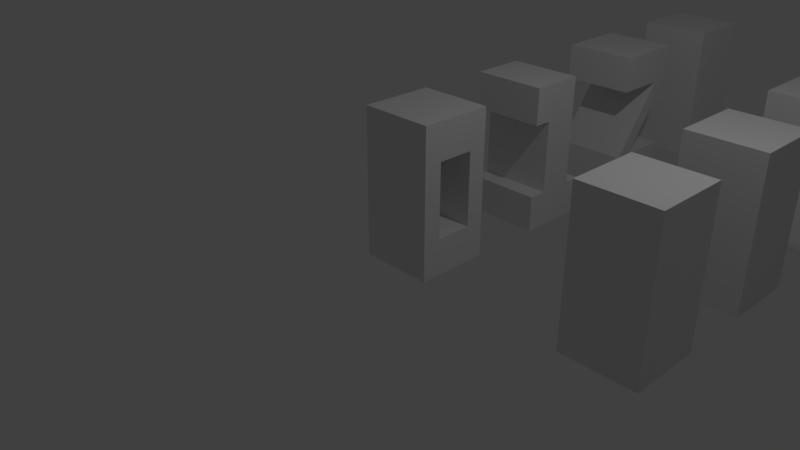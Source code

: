 # Source: cd1.blend  (saved by Blender 2.79.0; exported with 4.5.12 LTS)
import bpy
from mathutils import Matrix  # noqa: F401  (used for matrix-valued properties, if any)

bpy.ops.wm.read_factory_settings(use_empty=True)
scene = bpy.context.scene
scene.name = 'Scene'

# ---- collections
col_collection_1 = bpy.data.collections.new('Collection 1'); scene.collection.children.link(col_collection_1)

# ---- materials (node trees are filled in below, after node groups)
mat_num_0_mat = bpy.data.materials.new('num_0_mat')
mat_num_0_mat.alpha_threshold = 0.0
mat_num_0_mat.use_transparent_shadow = False
mat_num_0_mat.roughness = 0.5
mat_num_0_mat.line_color = (0.0, 0.0, 0.0, 1.0)
mat_num_1_mat = bpy.data.materials.new('num_1_mat')
mat_num_1_mat.alpha_threshold = 0.0
mat_num_1_mat.use_transparent_shadow = False
mat_num_1_mat.roughness = 0.5
mat_num_1_mat.line_color = (0.0, 0.0, 0.0, 1.0)
mat_num_2_mat = bpy.data.materials.new('num_2_mat')
mat_num_2_mat.alpha_threshold = 0.0
mat_num_2_mat.use_transparent_shadow = False
mat_num_2_mat.roughness = 0.5
mat_num_2_mat.line_color = (0.0, 0.0, 0.0, 1.0)
mat_num_3_mat = bpy.data.materials.new('num_3_mat')
mat_num_3_mat.alpha_threshold = 0.0
mat_num_3_mat.use_transparent_shadow = False
mat_num_3_mat.roughness = 0.5
mat_num_3_mat.line_color = (0.0, 0.0, 0.0, 1.0)
mat_num_4_mat = bpy.data.materials.new('num_4_mat')
mat_num_4_mat.alpha_threshold = 0.0
mat_num_4_mat.use_transparent_shadow = False
mat_num_4_mat.roughness = 0.5
mat_num_4_mat.line_color = (0.0, 0.0, 0.0, 1.0)
mat_num_5_mat = bpy.data.materials.new('num_5_mat')
mat_num_5_mat.alpha_threshold = 0.0
mat_num_5_mat.use_transparent_shadow = False
mat_num_5_mat.roughness = 0.5
mat_num_5_mat.line_color = (0.0, 0.0, 0.0, 1.0)
mat_num_6_mat = bpy.data.materials.new('num_6_mat')
mat_num_6_mat.alpha_threshold = 0.0
mat_num_6_mat.use_transparent_shadow = False
mat_num_6_mat.roughness = 0.5
mat_num_6_mat.line_color = (0.0, 0.0, 0.0, 1.0)
mat_num_7_mat = bpy.data.materials.new('num_7_mat')
mat_num_7_mat.alpha_threshold = 0.0
mat_num_7_mat.use_transparent_shadow = False
mat_num_7_mat.roughness = 0.5
mat_num_7_mat.line_color = (0.0, 0.0, 0.0, 1.0)
mat_num_8_mat = bpy.data.materials.new('num_8_mat')
mat_num_8_mat.alpha_threshold = 0.0
mat_num_8_mat.use_transparent_shadow = False
mat_num_8_mat.roughness = 0.5
mat_num_8_mat.line_color = (0.0, 0.0, 0.0, 1.0)
mat_num_9_mat = bpy.data.materials.new('num_9_mat')
mat_num_9_mat.alpha_threshold = 0.0
mat_num_9_mat.use_transparent_shadow = False
mat_num_9_mat.roughness = 0.5
mat_num_9_mat.line_color = (0.0, 0.0, 0.0, 1.0)

# ---- material node trees

# ---- world
world_world = bpy.data.worlds.new('World'); scene.world = world_world
world_world.color = (0.05088, 0.05088, 0.05088)
world_world.use_sun_shadow = False
world_world.sun_shadow_jitter_overblur = 0.0
world_world.cycles.sampling_method = 'MANUAL'

# ---- cameras
cam_camera = bpy.data.cameras.new('Camera')
cam_camera.clip_end = 100.0
cam_camera.lens = 35.0
cam_camera.sensor_width = 32.0
cam_camera.sensor_height = 18.0
cam_camera.ortho_scale = 7.314
cam_camera.dof.focus_distance = 0.0
cam_camera.dof.aperture_fstop = 128.0

# ---- lights
light_lamp = bpy.data.lights.new('Lamp', 'POINT')
light_lamp.transmission_factor = 0.0
light_lamp.cutoff_distance = 30.0
light_lamp.energy = 100.0
light_lamp.shadow_buffer_clip_start = 1.001
light_lamp.shadow_soft_size = 0.1
light_lamp.shadow_maximum_resolution = 0.006
light_lamp.use_absolute_resolution = True

# ---- meshes
me_num_0_geo = bpy.data.meshes.new('num_0_geo')
me_num_0_geo.from_pydata([(0.5, 0.5, -1.0), (0.5, -0.5, -1.0), (-0.5, -0.5, -1.0), (-0.5, 0.5, -1.0), (0.5, 0.5, 1.0), (0.5, -0.5, 1.0), (-0.5, -0.5, 1.0), (-0.5, 0.5, 1.0), (0.5, 2.98e-08, -1.0), (-0.5, 3.278e-07, -1.0), (0.5, -5.066e-07, 1.0), (-0.5, 2.086e-07, 1.0), (0.5, -0.25, -1.0), (2.384e-07, 0.5, -1.0), (0.5, 0.5, 0.0), (0.0, -0.5, -1.0), (0.5, -0.5, 0.0), (-0.5, 0.25, -1.0), (-0.5, -0.5, 0.0), (-0.5, 0.5, 0.0), (0.5, -0.25, 1.0), (2.98e-07, 0.5, 1.0), (-4.47e-07, -0.5, 1.0), (-0.5, 0.25, 1.0), (0.5, 0.25, -1.0), (-0.5, -0.25, -1.0), (0.5, 0.25, 1.0), (-0.5, -0.25, 1.0), (-5.96e-08, -1.49e-07, 1.0), (1.192e-07, 1.788e-07, -1.0), (1.788e-07, 0.25, -1.0), (1.192e-07, 0.25, 1.0), (0.5, 0.25, 0.0), (-0.5, -0.25, 0.0), (2.98e-07, 0.5, 0.0), (-0.5, 0.25, 0.0), (-2.086e-07, -0.5, 0.0), (0.5, -0.25, 0.0), (-2.533e-07, -0.25, 1.0), (5.96e-08, -0.25, -1.0), (0.5, 0.5, 0.5), (0.5, -0.5, 0.5), (-0.5, -0.5, 0.5), (-0.5, 0.5, 0.5), (-0.5, 2.98e-07, -0.5), (0.5, -1.043e-07, -0.5), (0.5, 0.5, -0.5), (0.5, -0.5, -0.5), (-0.5, -0.5, -0.5), (-0.5, 0.5, -0.5), (-0.5, 2.384e-07, 0.5), (0.5, -3.725e-07, 0.5), (0.5, 0.25, -0.5), (0.5, 0.25, 0.5), (-0.5, -0.25, -0.5), (-0.5, -0.25, 0.5), (-0.5, 0.25, -0.5), (-0.5, 0.25, 0.5), (0.5, -0.25, -0.5), (0.5, -0.25, 0.5)], [], [(39, 15, 2, 25), (38, 27, 6, 22), (59, 20, 5, 41), (36, 22, 6, 42, 18), (57, 23, 7, 43), (34, 13, 3, 49, 19), (55, 27, 11, 50), (53, 26, 10, 51), (31, 23, 11, 28), (30, 29, 9, 17), (13, 30, 17, 3), (0, 24, 30, 13), (24, 8, 29, 30), (26, 31, 28, 10), (4, 21, 31, 26), (21, 7, 23, 31), (46, 14, 32, 52), (40, 4, 26, 53), (55, 59, 58, 54), (48, 18, 33, 54), (42, 6, 27, 55), (21, 34, 19, 43, 7), (4, 40, 14, 34, 21), (14, 46, 0, 13, 34), (56, 35, 19, 49), (53, 59, 55, 57), (50, 11, 23, 57), (15, 36, 18, 48, 2), (1, 47, 16, 36, 15), (16, 41, 5, 22, 36), (58, 37, 16, 47), (51, 10, 20, 59), (20, 38, 22, 5), (10, 28, 38, 20), (28, 11, 27, 38), (29, 39, 25, 9), (8, 12, 39, 29), (12, 1, 15, 39), (8, 45, 58, 12), (12, 58, 47, 1), (53, 57, 56, 52), (9, 44, 56, 17), (17, 56, 49, 3), (18, 42, 55, 33), (2, 48, 54, 25), (25, 54, 44, 9), (14, 40, 53, 32), (0, 46, 52, 24), (24, 52, 45, 8), (58, 52, 56, 54), (35, 57, 43, 19), (37, 59, 41, 16)])
me_num_0_geo.materials.append(mat_num_0_mat)
me_num_0_geo.use_remesh_preserve_volume = False
me_num_0_geo.use_remesh_preserve_attributes = False
me_num_0_geo.use_mirror_vertex_groups = False
me_num_0_geo.update()
me_num_1_geo = bpy.data.meshes.new('num_1_geo')
me_num_1_geo.from_pydata([(0.5, 0.5, -1.0), (0.5, -0.5, -1.0), (-0.5, -0.5, -1.0), (-0.5, 0.5, -1.0), (0.5, -0.5, 1.0), (-0.5, -0.5, 1.0), (0.5, 2.98e-08, -1.0), (2.384e-07, 0.5, -1.0), (0.0, -0.5, -1.0), (-0.5, 3.278e-07, -1.0), (0.5, -5.066e-07, 1.0), (-4.47e-07, -0.5, 1.0), (-0.5, 2.086e-07, 1.0), (-0.5, 2.682e-07, 0.0), (0.5, -2.682e-07, 0.0), (-7.451e-08, -1.49e-07, 1.0), (1.192e-07, 1.788e-07, -1.0), (0.5, -0.25, -1.0), (-0.25, 0.5, -1.0), (-0.25, -0.5, -1.0), (0.5, -0.5, 0.5), (-0.5, 0.25, -1.0), (-0.5, -0.5, 0.5), (0.5, -0.25, 1.0), (-0.25, -0.5, 1.0), (-0.5, 0.25, 1.0), (0.5, 0.25, -1.0), (0.25, 0.5, -1.0), (0.5, 0.5, -0.5), (0.25, -0.5, -1.0), (0.5, -0.5, -0.5), (-0.5, -0.25, -1.0), (-0.5, -0.5, -0.5), (-0.5, 0.5, -0.5), (0.5, 0.25, 1.0), (0.25, -0.5, 1.0), (-0.5, -0.25, 1.0), (2.682e-07, 0.5, -0.5), (-0.5, 0.25, 0.0), (-0.5, -0.25, 0.0), (-0.5, 2.98e-07, -0.5), (-0.5, 2.384e-07, 0.5), (-1.043e-07, -0.5, -0.5), (-3.278e-07, -0.5, 0.5), (0.5, -0.25, 0.0), (0.5, 0.25, 0.0), (0.5, -1.192e-07, -0.5), (0.5, -3.874e-07, 0.5), (-2.608e-07, -0.25, 1.0), (1.118e-07, 0.25, 1.0), (0.25, -3.278e-07, 1.0), (-0.25, 2.98e-08, 1.0), (-0.25, 2.533e-07, -1.0), (0.25, 1.043e-07, -1.0), (1.788e-07, 0.25, -1.0), (5.96e-08, -0.25, -1.0), (0.25, -0.25, -1.0), (0.25, 0.25, -1.0), (-0.25, 0.25, -1.0), (-0.25, 0.25, 1.0), (0.25, 0.25, 1.0), (0.25, -0.25, 1.0), (0.5, 0.25, 0.5), (0.5, 0.25, -0.5), (0.5, -0.25, -0.5), (0.25, -0.5, 0.5), (0.25, -0.5, -0.5), (-0.25, -0.5, -0.5), (-0.5, -0.25, 0.5), (-0.5, -0.25, -0.5), (-0.5, 0.25, -0.5), (0.25, 0.5, -0.5), (-0.25, 0.5, -0.5), (-0.5, 0.25, 0.5), (-0.25, -0.5, 0.5), (0.5, -0.25, 0.5), (-0.25, -0.25, 1.0), (-0.25, -0.25, -1.0)], [], [(77, 19, 2, 31), (76, 36, 5, 24), (20, 75, 23, 4), (74, 24, 5, 22), (65, 43, 74, 22, 68, 75, 20), (72, 18, 3, 33), (71, 27, 7, 37), (69, 39, 13, 40), (68, 36, 12, 41), (65, 35, 11, 43), (63, 45, 14, 46), (62, 34, 10, 47), (61, 48, 11, 35), (60, 49, 15, 50), (59, 25, 12, 51), (58, 52, 9, 21), (57, 53, 16, 54), (56, 29, 8, 55), (53, 56, 55, 16), (6, 17, 56, 53), (17, 1, 29, 56), (27, 57, 54, 7), (0, 26, 57, 27), (26, 6, 53, 57), (18, 58, 21, 3), (7, 54, 58, 18), (54, 16, 52, 58), (49, 59, 51, 15), (34, 60, 50, 10), (23, 61, 35, 4), (10, 50, 61, 23), (50, 15, 48, 61), (45, 62, 47, 14), (26, 63, 46, 6), (0, 28, 63, 26), (17, 64, 30, 1), (6, 46, 64, 17), (46, 14, 44, 64), (20, 4, 35, 65), (29, 66, 42, 8), (1, 30, 66, 29), (19, 67, 32, 2), (8, 42, 67, 19), (39, 68, 41, 13), (22, 5, 36, 68), (31, 69, 40, 9), (2, 32, 69, 31), (21, 70, 33, 3), (9, 40, 70, 21), (40, 13, 38, 70), (28, 0, 27, 71), (63, 70, 38, 73, 25, 59, 49, 60, 34, 62, 45), (70, 63, 28, 71, 37, 72, 33), (69, 32, 67, 42, 66, 30, 64), (64, 44, 75, 68, 39, 69), (37, 7, 18, 72), (13, 41, 73, 38), (41, 12, 25, 73), (43, 11, 24, 74), (14, 47, 75, 44), (47, 10, 23, 75), (48, 76, 24, 11), (15, 51, 76, 48), (51, 12, 36, 76), (52, 77, 31, 9), (16, 55, 77, 52), (55, 8, 19, 77)])
me_num_1_geo.materials.append(mat_num_1_mat)
me_num_1_geo.use_remesh_preserve_volume = False
me_num_1_geo.use_remesh_preserve_attributes = False
me_num_1_geo.use_mirror_vertex_groups = False
me_num_1_geo.update()
me_num_2_geo = bpy.data.meshes.new('num_2_geo')
me_num_2_geo.from_pydata([(0.5, 0.5, -1.0), (0.5, -0.5, -1.0), (-0.5, -0.5, -1.0), (-0.5, 0.5, -1.0), (0.5, 0.5, 1.0), (0.5, -0.5, 1.0), (-0.5, -0.5, 1.0), (-0.5, 0.5, 1.0), (0.5, 2.98e-08, -1.0), (2.384e-07, 0.5, -1.0), (0.0, -0.5, -1.0), (-0.5, 3.278e-07, -1.0), (0.5, -5.066e-07, 1.0), (2.98e-07, 0.5, 1.0), (-4.47e-07, -0.5, 1.0), (-0.5, 2.086e-07, 1.0), (-7.451e-08, -1.49e-07, 1.0), (1.192e-07, 1.788e-07, -1.0), (0.5, -0.25, -1.0), (-0.25, 0.5, -1.0), (0.5, 0.5, 0.5), (-0.25, -0.5, -1.0), (0.5, -0.5, 0.5), (-0.5, 0.25, -1.0), (-0.5, -0.5, 0.5), (-0.5, 0.5, 0.5), (0.5, -0.25, 1.0), (-0.25, 0.5, 1.0), (-0.25, -0.5, 1.0), (-0.5, 0.25, 1.0), (0.5, 0.25, -1.0), (0.25, 0.5, -1.0), (0.5, 0.5, -0.5), (0.25, -0.5, -1.0), (0.5, -0.5, -0.5), (-0.5, -0.25, -1.0), (-0.5, -0.5, -0.5), (-0.5, 0.5, -0.5), (0.5, 0.25, 1.0), (0.25, 0.5, 1.0), (0.25, -0.5, 1.0), (-0.5, -0.25, 1.0), (2.98e-07, 0.5, 0.5), (2.682e-07, 0.5, -0.5), (-0.5, 2.98e-07, -0.5), (-0.5, 2.384e-07, 0.5), (-1.043e-07, -0.5, -0.5), (-3.278e-07, -0.5, 0.5), (0.5, -1.192e-07, -0.5), (0.5, -3.874e-07, 0.5), (-2.608e-07, -0.25, 1.0), (1.118e-07, 0.25, 1.0), (0.25, -3.278e-07, 1.0), (-0.25, 2.98e-08, 1.0), (-0.25, 2.533e-07, -1.0), (0.25, 1.043e-07, -1.0), (1.788e-07, 0.25, -1.0), (5.96e-08, -0.25, -1.0), (0.25, -0.25, -1.0), (0.25, 0.25, -1.0), (-0.25, 0.25, -1.0), (-0.25, 0.25, 1.0), (0.25, 0.25, 1.0), (0.25, -0.25, 1.0), (0.5, 0.25, 0.5), (0.5, 0.25, -0.5), (0.5, -0.25, -0.5), (0.25, -0.5, 0.5), (0.25, -0.5, -0.5), (-0.25, -0.5, -0.5), (-0.5, -0.25, 0.5), (-0.5, -0.25, -0.5), (-0.5, 0.25, -0.5), (0.25, 0.5, -0.5), (0.25, 0.5, 0.5), (-0.25, 0.5, 0.5), (-0.25, 0.5, -0.5), (-0.5, 0.25, 0.5), (-0.25, -0.5, 0.5), (0.5, -0.25, 0.5), (-0.25, -0.25, 1.0), (-0.25, -0.25, -1.0), (1.788e-07, 0.25, 0.5), (-0.25, 0.25, 0.5), (0.25, 0.25, 0.5), (-2.98e-08, -0.25, -0.5), (-0.25, -0.25, -0.5), (0.25, -0.25, -0.5)], [], [(81, 21, 2, 35), (80, 41, 6, 28), (79, 26, 5, 22), (78, 28, 6, 24), (77, 29, 7, 25), (76, 19, 3, 37), (73, 31, 9, 43), (70, 41, 15, 45), (67, 40, 14, 47), (64, 38, 12, 49), (63, 50, 14, 40), (62, 51, 16, 52), (61, 29, 15, 53), (60, 54, 11, 23), (59, 55, 17, 56), (58, 33, 10, 57), (55, 58, 57, 17), (8, 18, 58, 55), (18, 1, 33, 58), (31, 59, 56, 9), (0, 30, 59, 31), (30, 8, 55, 59), (19, 60, 23, 3), (9, 56, 60, 19), (56, 17, 54, 60), (51, 61, 53, 16), (13, 27, 61, 51), (27, 7, 29, 61), (38, 62, 52, 12), (4, 39, 62, 38), (39, 13, 51, 62), (26, 63, 40, 5), (12, 52, 63, 26), (52, 16, 50, 63), (20, 4, 38, 64), (30, 65, 48, 8), (0, 32, 65, 30), (18, 66, 34, 1), (8, 48, 66, 18), (22, 5, 40, 67), (33, 68, 46, 10), (1, 34, 68, 33), (21, 69, 36, 2), (10, 46, 69, 21), (24, 6, 41, 70), (35, 71, 44, 11), (2, 36, 71, 35), (23, 72, 37, 3), (11, 44, 72, 23), (32, 0, 31, 73), (39, 74, 42, 13), (4, 20, 74, 39), (27, 75, 25, 7), (13, 42, 75, 27), (68, 34, 36, 69, 46), (43, 9, 19, 76), (45, 15, 29, 77), (47, 14, 28, 78), (49, 12, 26, 79), (50, 80, 28, 14), (16, 53, 80, 50), (53, 15, 41, 80), (54, 81, 35, 11), (17, 57, 81, 54), (57, 10, 21, 81), (66, 87, 20), (83, 82, 84, 64, 77), (77, 36, 83), (69, 83, 36), (69, 46, 83), (82, 83, 46), (82, 46, 84), (68, 84, 46), (68, 34, 84), (64, 84, 34), (74, 20, 87), (42, 74, 87), (87, 85, 42), (86, 42, 85), (42, 86, 75), (86, 71, 75), (75, 71, 25), (64, 34, 66, 20), (71, 36, 77, 25), (64, 49, 79, 22, 67, 47, 78, 24, 70, 45, 77), (65, 32, 73, 43, 76, 37, 72, 44, 71, 86, 85, 87, 66, 48)])
me_num_2_geo.materials.append(mat_num_2_mat)
me_num_2_geo.use_remesh_preserve_volume = False
me_num_2_geo.use_remesh_preserve_attributes = False
me_num_2_geo.use_mirror_vertex_groups = False
me_num_2_geo.update()
me_num_3_geo = bpy.data.meshes.new('num_3_geo')
me_num_3_geo.from_pydata([(0.5, 0.5, -1.0), (0.5, -0.5, -1.0), (-0.5, -0.5, -1.0), (-0.5, 0.5, -1.0), (0.5, 0.5, 1.0), (0.5, -0.5, 1.0), (-0.5, -0.5, 1.0), (-0.5, 0.5, 1.0)], [], [(0, 1, 2, 3), (4, 7, 6, 5), (0, 4, 5, 1), (1, 5, 6, 2), (2, 6, 7, 3), (4, 0, 3, 7)])
me_num_3_geo.materials.append(mat_num_3_mat)
me_num_3_geo.use_remesh_preserve_volume = False
me_num_3_geo.use_remesh_preserve_attributes = False
me_num_3_geo.use_mirror_vertex_groups = False
me_num_3_geo.update()
me_num_4_geo = bpy.data.meshes.new('num_4_geo')
me_num_4_geo.from_pydata([(0.5, 0.5, -1.0), (0.5, -0.5, -1.0), (-0.5, -0.5, -1.0), (-0.5, 0.5, -1.0), (0.5, 0.5, 1.0), (0.5, -0.5, 1.0), (-0.5, -0.5, 1.0), (-0.5, 0.5, 1.0)], [], [(0, 1, 2, 3), (4, 7, 6, 5), (0, 4, 5, 1), (1, 5, 6, 2), (2, 6, 7, 3), (4, 0, 3, 7)])
me_num_4_geo.materials.append(mat_num_4_mat)
me_num_4_geo.use_remesh_preserve_volume = False
me_num_4_geo.use_remesh_preserve_attributes = False
me_num_4_geo.use_mirror_vertex_groups = False
me_num_4_geo.update()
me_num_5_geo = bpy.data.meshes.new('num_5_geo')
me_num_5_geo.from_pydata([(0.5, 0.5, -1.0), (0.5, -0.5, -1.0), (-0.5, -0.5, -1.0), (-0.5, 0.5, -1.0), (0.5, 0.5, 1.0), (0.5, -0.5, 1.0), (-0.5, -0.5, 1.0), (-0.5, 0.5, 1.0)], [], [(0, 1, 2, 3), (4, 7, 6, 5), (0, 4, 5, 1), (1, 5, 6, 2), (2, 6, 7, 3), (4, 0, 3, 7)])
me_num_5_geo.materials.append(mat_num_5_mat)
me_num_5_geo.use_remesh_preserve_volume = False
me_num_5_geo.use_remesh_preserve_attributes = False
me_num_5_geo.use_mirror_vertex_groups = False
me_num_5_geo.update()
me_num_6_geo = bpy.data.meshes.new('num_6_geo')
me_num_6_geo.from_pydata([(0.5, 0.5, -1.0), (0.5, -0.5, -1.0), (-0.5, -0.5, -1.0), (-0.5, 0.5, -1.0), (0.5, 0.5, 1.0), (0.5, -0.5, 1.0), (-0.5, -0.5, 1.0), (-0.5, 0.5, 1.0)], [], [(0, 1, 2, 3), (4, 7, 6, 5), (0, 4, 5, 1), (1, 5, 6, 2), (2, 6, 7, 3), (4, 0, 3, 7)])
me_num_6_geo.materials.append(mat_num_6_mat)
me_num_6_geo.use_remesh_preserve_volume = False
me_num_6_geo.use_remesh_preserve_attributes = False
me_num_6_geo.use_mirror_vertex_groups = False
me_num_6_geo.update()
me_num_7_geo = bpy.data.meshes.new('num_7_geo')
me_num_7_geo.from_pydata([(0.5, 0.5, -1.0), (0.5, -0.5, -1.0), (-0.5, -0.5, -1.0), (-0.5, 0.5, -1.0), (0.5, 0.5, 1.0), (0.5, -0.5, 1.0), (-0.5, -0.5, 1.0), (-0.5, 0.5, 1.0)], [], [(0, 1, 2, 3), (4, 7, 6, 5), (0, 4, 5, 1), (1, 5, 6, 2), (2, 6, 7, 3), (4, 0, 3, 7)])
me_num_7_geo.materials.append(mat_num_7_mat)
me_num_7_geo.use_remesh_preserve_volume = False
me_num_7_geo.use_remesh_preserve_attributes = False
me_num_7_geo.use_mirror_vertex_groups = False
me_num_7_geo.update()
me_num_8_geo = bpy.data.meshes.new('num_8_geo')
me_num_8_geo.from_pydata([(0.5, 0.5, -1.0), (0.5, -0.5, -1.0), (-0.5, -0.5, -1.0), (-0.5, 0.5, -1.0), (0.5, 0.5, 1.0), (0.5, -0.5, 1.0), (-0.5, -0.5, 1.0), (-0.5, 0.5, 1.0)], [], [(0, 1, 2, 3), (4, 7, 6, 5), (0, 4, 5, 1), (1, 5, 6, 2), (2, 6, 7, 3), (4, 0, 3, 7)])
me_num_8_geo.materials.append(mat_num_8_mat)
me_num_8_geo.use_remesh_preserve_volume = False
me_num_8_geo.use_remesh_preserve_attributes = False
me_num_8_geo.use_mirror_vertex_groups = False
me_num_8_geo.update()
me_num_9_geo = bpy.data.meshes.new('num_9_geo')
me_num_9_geo.from_pydata([(0.5, 0.5, -1.0), (0.5, -0.5, -1.0), (-0.5, -0.5, -1.0), (-0.5, 0.5, -1.0), (0.5, 0.5, 1.0), (0.5, -0.5, 1.0), (-0.5, -0.5, 1.0), (-0.5, 0.5, 1.0)], [], [(0, 1, 2, 3), (4, 7, 6, 5), (0, 4, 5, 1), (1, 5, 6, 2), (2, 6, 7, 3), (4, 0, 3, 7)])
me_num_9_geo.materials.append(mat_num_9_mat)
me_num_9_geo.use_remesh_preserve_volume = False
me_num_9_geo.use_remesh_preserve_attributes = False
me_num_9_geo.use_mirror_vertex_groups = False
me_num_9_geo.update()

# ---- objects
ob_num_0 = bpy.data.objects.new('num_0', me_num_0_geo)
ob_lamp = bpy.data.objects.new('Lamp', light_lamp)
ob_camera = bpy.data.objects.new('Camera', cam_camera)
ob_num_1 = bpy.data.objects.new('num_1', me_num_1_geo)
ob_num_2 = bpy.data.objects.new('num_2', me_num_2_geo)
ob_num_3 = bpy.data.objects.new('num_3', me_num_3_geo)
ob_num_4 = bpy.data.objects.new('num_4', me_num_4_geo)
ob_num_5 = bpy.data.objects.new('num_5', me_num_5_geo)
ob_num_6 = bpy.data.objects.new('num_6', me_num_6_geo)
ob_num_7 = bpy.data.objects.new('num_7', me_num_7_geo)
ob_num_8 = bpy.data.objects.new('num_8', me_num_8_geo)
ob_num_9 = bpy.data.objects.new('num_9', me_num_9_geo)

# ---- transforms, parenting, visibility, modifiers, constraints
ob_num_0.location = (0.5, 0.5, 1.0)
ob_num_0.lock_rotations_4d = False
ob_num_0.empty_display_type = 'ARROWS'
ob_num_0.lineart.crease_threshold = 0.0
ob_lamp.location = (4.076, 1.005, 5.904)
ob_lamp.rotation_euler = (0.6503, 0.05522, 1.866)
ob_lamp.lock_rotations_4d = False
ob_lamp.empty_display_type = 'ARROWS'
ob_lamp.color = (0.0, 0.0, 0.0, 0.0)
ob_lamp.lineart.crease_threshold = 0.0
ob_camera.location = (7.481, -6.508, 5.344)
ob_camera.rotation_euler = (1.109, 0.0, 0.8149)
ob_camera.lock_rotations_4d = False
ob_camera.empty_display_type = 'ARROWS'
ob_camera.color = (0.0, 0.0, 0.0, 0.0)
ob_camera.display_type = 'WIRE'
ob_camera.lineart.crease_threshold = 0.0
ob_num_1.location = (0.5, 2.5, 1.0)
ob_num_1.lock_rotations_4d = False
ob_num_1.empty_display_type = 'ARROWS'
ob_num_1.lineart.crease_threshold = 0.0
ob_num_2.location = (0.5, 4.5, 1.0)
ob_num_2.lock_rotations_4d = False
ob_num_2.empty_display_type = 'ARROWS'
ob_num_2.lineart.crease_threshold = 0.0
ob_num_3.location = (0.5, 6.5, 1.0)
ob_num_3.lock_rotations_4d = False
ob_num_3.empty_display_type = 'ARROWS'
ob_num_3.lineart.crease_threshold = 0.0
ob_num_4.location = (3.5, 0.5, 1.0)
ob_num_4.lock_rotations_4d = False
ob_num_4.empty_display_type = 'ARROWS'
ob_num_4.lineart.crease_threshold = 0.0
ob_num_5.location = (3.5, 2.5, 1.0)
ob_num_5.lock_rotations_4d = False
ob_num_5.empty_display_type = 'ARROWS'
ob_num_5.lineart.crease_threshold = 0.0
ob_num_6.location = (3.5, 4.5, 1.0)
ob_num_6.lock_rotations_4d = False
ob_num_6.empty_display_type = 'ARROWS'
ob_num_6.lineart.crease_threshold = 0.0
ob_num_7.location = (3.5, 6.5, 1.0)
ob_num_7.lock_rotations_4d = False
ob_num_7.empty_display_type = 'ARROWS'
ob_num_7.lineart.crease_threshold = 0.0
ob_num_8.location = (6.5, 0.5, 1.0)
ob_num_8.lock_rotations_4d = False
ob_num_8.empty_display_type = 'ARROWS'
ob_num_8.lineart.crease_threshold = 0.0
ob_num_9.location = (6.5, 2.5, 1.0)
ob_num_9.lock_rotations_4d = False
ob_num_9.empty_display_type = 'ARROWS'
ob_num_9.lineart.crease_threshold = 0.0

# ---- collection membership
col_collection_1.objects.link(ob_num_0)
col_collection_1.objects.link(ob_lamp)
col_collection_1.objects.link(ob_camera)
col_collection_1.objects.link(ob_num_1)
col_collection_1.objects.link(ob_num_2)
col_collection_1.objects.link(ob_num_3)
col_collection_1.objects.link(ob_num_4)
col_collection_1.objects.link(ob_num_5)
col_collection_1.objects.link(ob_num_6)
col_collection_1.objects.link(ob_num_7)
col_collection_1.objects.link(ob_num_8)
col_collection_1.objects.link(ob_num_9)

# ---- scene / render settings (as saved in the file)
scene.camera = ob_camera
scene.frame_start = 1; scene.frame_end = 250; scene.frame_set(42)
scene.render.engine = 'BLENDER_EEVEE_NEXT'
scene.render.resolution_percentage = 50
scene.render.dither_intensity = 0.0
scene.cycles.use_denoising = False
scene.cycles.samples = 128
scene.cycles.sampling_pattern = 'TABULATED_SOBOL'
scene.cycles.use_adaptive_sampling = False
scene.cycles.use_light_tree = False
scene.cycles.blur_glossy = 0.0
scene.cycles.sample_clamp_indirect = 0.0
scene.view_settings.view_transform = 'Standard'
bpy.context.view_layer.update()
